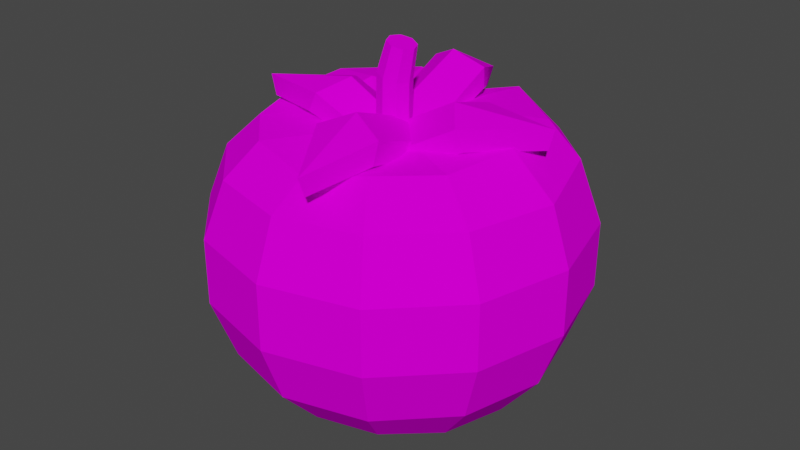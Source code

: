 # Source: tomato.blend  (saved by Blender 2.92.15; exported with 4.5.12 LTS)
import bpy
from mathutils import Matrix  # noqa: F401  (used for matrix-valued properties, if any)

bpy.ops.wm.read_factory_settings(use_empty=True)
scene = bpy.context.scene
scene.name = 'Scene'

# ---- collections
col_collection = bpy.data.collections.new('Collection'); scene.collection.children.link(col_collection)

# ---- images (referenced by path relative to the original .blend; pixels are not part of the script)
import os
ASSET_DIR = os.environ.get("B2B_ASSET_DIR", "")  # directory of the original .blend (textures are referenced by path, not embedded)
HERE = os.path.dirname(os.path.abspath(__file__))  # packed textures are extracted next to this script under _unpacked/

def load_image(name, relpath, width, height, colorspace="sRGB"):
    """Load a texture the original file referenced (path relative to the .blend, or extracted next to this script)."""
    p = next((c for c in (os.path.join(HERE, relpath), os.path.join(ASSET_DIR, relpath)) if relpath and os.path.exists(c)), "")
    if p:
        img = bpy.data.images.load(p, check_existing=True)
        img.name = name
    else:  # same state as the original file: an image datablock whose file is absent (Cycles renders it pink)
        img = bpy.data.images.new(name, width, height)
        img.source = "FILE"
        img.filepath = "//" + (relpath or name)
    img.colorspace_settings.name = colorspace
    return img
img_pixelangelo1_png_015 = load_image('pixelangelo1.png.015', 'pixelangelo1.png', 1024, 1024, 'sRGB')
img_pixelangelo1_png_001 = load_image('pixelangelo1.png.001', 'pixelangelo1.png', 1024, 1024, 'Non-Color')
img_pixelangelo1_png_002 = load_image('pixelangelo1.png.002', 'pixelangelo1.png', 1024, 1024, 'Non-Color')

# ---- materials (node trees are filled in below, after node groups)
mat_1texture_012 = bpy.data.materials.new('1texture.012')
mat_1texture_012.surface_render_method = 'BLENDED'
mat_1texture_012.blend_method = 'BLEND'
mat_1texture_012.use_transparent_shadow = False
mat_1texture_012.roughness = 0.5
mat_1texture_012.specular_intensity = 0.0
mat_1texture_011 = bpy.data.materials.new('1texture.011')
mat_1texture_011.surface_render_method = 'BLENDED'
mat_1texture_011.blend_method = 'BLEND'
mat_1texture_011.use_transparent_shadow = False
mat_1texture_011.roughness = 0.5
mat_1texture_011.specular_intensity = 0.0

# ---- material node trees
mat_1texture_012.use_nodes = True; mat_1texture_012.node_tree.nodes.clear()
_N = mat_1texture_012.node_tree.nodes; _L = mat_1texture_012.node_tree.links
n0 = _N.new('ShaderNodeBsdfPrincipled'); n0.name = 'Principled BSDF'; n0.location = (10, 300)
n0.distribution = 'GGX'
n0.subsurface_method = 'BURLEY'
n0.inputs[3].default_value = 1.45
n0.inputs[13].default_value = 0.0
n0.inputs[27].default_value = (0.0, 0.0, 0.0, 1.0)
n0.inputs[28].default_value = 1.0
n1 = _N.new('ShaderNodeNormalMap'); n1.name = 'Normal Map'; n1.location = (-300, -300)
n1.label = 'Normal/Map'
n1.inputs[0].default_value = 0.0
n2 = _N.new('ShaderNodeTexImage'); n2.name = 'Image Texture'; n2.location = (-300, 600)
n2.image = img_pixelangelo1_png_015
n3 = _N.new('ShaderNodeTexImage'); n3.name = 'Image Texture.001'; n3.location = (-300, 0)
n3.image = img_pixelangelo1_png_001
n4 = _N.new('ShaderNodeOutputMaterial'); n4.name = 'Material Output'; n4.location = (300, 300)
_L.new(n0.outputs[0], n4.inputs[0])
_L.new(n1.outputs[0], n0.inputs[5])
_L.new(n2.outputs[0], n0.inputs[0])
_L.new(n3.outputs[1], n0.inputs[4])
n4.is_active_output = True
mat_1texture_011.use_nodes = True; mat_1texture_011.node_tree.nodes.clear()
_N = mat_1texture_011.node_tree.nodes; _L = mat_1texture_011.node_tree.links
n0 = _N.new('ShaderNodeBsdfPrincipled'); n0.name = 'Principled BSDF'; n0.location = (10, 300)
n0.distribution = 'GGX'
n0.subsurface_method = 'BURLEY'
n0.inputs[3].default_value = 1.45
n0.inputs[13].default_value = 0.0
n0.inputs[27].default_value = (0.0, 0.0, 0.0, 1.0)
n0.inputs[28].default_value = 1.0
n1 = _N.new('ShaderNodeOutputMaterial'); n1.name = 'Material Output'; n1.location = (300, 300)
n2 = _N.new('ShaderNodeNormalMap'); n2.name = 'Normal Map'; n2.location = (-300, -300)
n2.label = 'Normal/Map'
n2.inputs[0].default_value = 0.0
n3 = _N.new('ShaderNodeTexImage'); n3.name = 'Image Texture'; n3.location = (-300, 600)
n3.image = img_pixelangelo1_png_015
n4 = _N.new('ShaderNodeTexImage'); n4.name = 'Image Texture.001'; n4.location = (-300, 0)
n4.image = img_pixelangelo1_png_002
_L.new(n0.outputs[0], n1.inputs[0])
_L.new(n2.outputs[0], n0.inputs[5])
_L.new(n3.outputs[0], n0.inputs[0])
_L.new(n4.outputs[1], n0.inputs[4])
n1.is_active_output = True

# ---- world
world_world = bpy.data.worlds.new('World'); scene.world = world_world
world_world.use_nodes = True; world_world.node_tree.nodes.clear()
_N = world_world.node_tree.nodes; _L = world_world.node_tree.links
n0 = _N.new('ShaderNodeOutputWorld'); n0.name = 'World Output'; n0.location = (300, 300)
n1 = _N.new('ShaderNodeBackground'); n1.name = 'Background'; n1.location = (10, 300)
n1.inputs[0].default_value = (0.05088, 0.05088, 0.05088, 1.0)
_L.new(n1.outputs[0], n0.inputs[0])
n0.is_active_output = True
world_world.color = (0.05088, 0.05088, 0.05088)
world_world.use_sun_shadow = False
world_world.sun_shadow_jitter_overblur = 0.0

# ---- meshes
me_sphere_021 = bpy.data.meshes.new('Sphere.021')
me_sphere_021.from_pydata([(0.006448, 0.866, 0.4607), (0.0, 0.9848, 0.1736), (0.0, 0.866, -0.4946), (0.0, 0.6428, -0.7385), (0.2002, 0.3037, 0.6235), (0.3702, 0.5778, 0.6237), (0.4407, 0.7516, 0.4626), (0.4924, 0.8529, 0.1736), (0.4924, 0.8529, -0.1736), (0.433, 0.75, -0.4946), (0.3214, 0.5567, -0.7385), (0.1695, 0.2987, -0.8479), (0.3323, 0.1558, 0.6524), (0.6128, 0.3364, 0.6256), (0.7575, 0.438, 0.4597), (0.8529, 0.4924, 0.1736), (0.8529, 0.4924, -0.1736), (0.75, 0.433, -0.4946), (0.5601, 0.3276, -0.7457), (0.3128, 0.1955, -0.8344), (0.393, -0.002, 0.6814), (0.712, 0.007142, 0.6404), (0.8971, 0.0045, 0.4697), (0.9848, 1.394e-07, 0.1736), (0.9848, 1.692e-07, -0.1736), (0.866, 1.394e-07, -0.4946), (0.6604, 0.0001989, -0.7449), (0.3952, -0.003407, -0.8576), (0.3447, -0.192, 0.7374), (0.6582, -0.3016, 0.6781), (0.804, -0.4638, 0.4992), (0.855, -0.4937, 0.1752), (0.8529, -0.4924, -0.1736), (0.75, -0.433, -0.4946), (0.5568, -0.3217, -0.7383), (0.3215, -0.1916, -0.8502), (0.2414, -0.3003, 0.6875), (0.3503, -0.5988, 0.6772), (0.4389, -0.7549, 0.473), (0.4938, -0.8563, 0.1769), (0.4961, -0.8593, -0.1721), (0.433, -0.75, -0.4946), (0.3214, -0.5567, -0.7385), (0.1702, -0.3024, -0.8446), (0.06786, -0.3516, 0.6265), (0.0389, -0.654, 0.6062), (0.006556, -0.8671, 0.4616), (-4.57e-08, -0.9848, 0.1736), (-1.589e-08, -0.9848, -0.1736), (-4.57e-08, -0.866, -0.4946), (-4.57e-08, -0.6428, -0.7385), (0.002984, -0.342, -0.8411), (-0.0004974, -0.000522, -0.9289), (-0.08361, -0.3076, 0.6551), (-0.2757, -0.5969, 0.7126), (-0.4259, -0.7585, 0.4808), (-0.4939, -0.8568, 0.1772), (-0.4961, -0.8593, -0.1721), (-0.433, -0.75, -0.4946), (-0.3214, -0.5567, -0.7385), (-0.1732, -0.3024, -0.8461), (-0.1769, -0.1714, 0.7044), (-0.6143, -0.352, 0.6972), (-0.7479, -0.4405, 0.5037), (-0.855, -0.4937, 0.1752), (-0.8529, -0.4924, -0.1736), (-0.75, -0.433, -0.4946), (-0.5568, -0.3217, -0.7383), (-0.3245, -0.1916, -0.8547), (-0.207, 0.01132, 0.6927), (-0.6602, 0.006665, 0.6787), (-0.8877, 0.005486, 0.4719), (-0.9848, 2.288e-07, 0.1736), (-0.9848, 1.692e-07, -0.1736), (-0.866, 1.99e-07, -0.4946), (-0.6604, 0.0001989, -0.7449), (-0.3952, -0.003407, -0.8576), (-0.1718, 0.1653, 0.647), (-0.5461, 0.3357, 0.6309), (-0.7444, 0.4382, 0.4599), (-0.8529, 0.4924, 0.1736), (-0.8529, 0.4924, -0.1736), (-0.75, 0.433, -0.4946), (-0.5601, 0.3276, -0.7457), (-0.3157, 0.1955, -0.8389), (-0.08627, 0.2652, 0.6057), (-0.2955, 0.5763, 0.6371), (-0.4279, 0.752, 0.4631), (-0.4924, 0.8529, 0.1736), (-0.4924, 0.8529, -0.1736), (-0.433, 0.75, -0.4946), (-0.3214, 0.5567, -0.7385), (-0.1725, 0.2987, -0.8494), (0.07194, 0.0009373, 0.5117), (0.06737, 0.328, 0.597), (0.0316, 0.6459, 0.5668), (-1.589e-08, 0.9848, -0.1736), (0.002984, 0.342, -0.8411), (0.03365, -0.8147, 0.6919), (0.1348, -0.4473, 0.8321), (-0.1597, -0.4566, 0.8236), (0.09621, 0.0934, 0.6222), (-0.1983, 0.08213, 0.6184), (-0.02675, 0.1113, 0.7056), (-0.02359, -0.3815, 0.9081), (0.03481, -0.7652, 0.5974), (0.1314, -0.4707, 0.7162), (-0.1498, -0.4753, 0.7076), (0.0801, 0.08995, 0.5531), (-0.1938, 0.0809, 0.5495), (-0.03351, 0.108, 0.6359), (-0.01927, -0.3997, 0.727), (-0.146, 0.8464, 0.6781), (-0.2697, 0.4665, 0.7574), (0.09035, 0.4766, 0.7505), (-0.2328, 0.09014, 0.6249), (0.1272, 0.1017, 0.623), (-0.08253, 0.06288, 0.7046), (-0.07603, 0.3927, 0.822), (-0.1474, 0.8081, 0.5765), (-0.2655, 0.5028, 0.6464), (0.0782, 0.5084, 0.6386), (-0.2259, 0.1783, 0.5696), (0.1089, 0.1876, 0.5675), (-0.08704, 0.1509, 0.6487), (-0.08131, 0.4313, 0.6456), (0.7062, 0.1563, 0.7621), (0.316, 0.2467, 0.7775), (0.3426, -0.07141, 0.7723), (-0.03907, 0.1965, 0.5838), (-0.01165, -0.1216, 0.5838), (-0.0687, 0.0617, 0.6582), (0.244, 0.07136, 0.8292), (0.6801, 0.1562, 0.6551), (0.365, 0.2455, 0.6736), (0.3864, -0.05847, 0.6668), (0.05478, 0.195, 0.5437), (0.07892, -0.1009, 0.5432), (0.02464, 0.0703, 0.6174), (0.3024, 0.07893, 0.6609), (-0.7899, -0.1216, 0.7621), (-0.3897, -0.1788, 0.7775), (-0.464, 0.18, 0.7723), (-0.04556, -0.0801, 0.5838), (-0.1207, 0.2786, 0.5838), (-0.03652, 0.07678, 0.6582), (-0.3448, 0.02914, 0.8292), (-0.764, -0.1185, 0.6551), (-0.4384, -0.1832, 0.6736), (-0.5055, 0.1602, 0.6668), (-0.1388, -0.08937, 0.5437), (-0.2073, 0.2445, 0.5432), (-0.1277, 0.05606, 0.6174), (-0.4016, 0.01369, 0.6609), (-0.03296, 0.1704, 0.6149), (-0.0391, 0.1704, 0.9053), (0.02899, 0.1448, 0.6149), (0.02093, 0.1448, 0.9206), (0.05465, 0.08283, 0.6149), (0.04579, 0.08283, 0.927), (0.02899, 0.02088, 0.6149), (0.02093, 0.02088, 0.9206), (-0.03296, -0.004779, 0.6149), (-0.0391, -0.004779, 0.9053), (-0.09491, 0.02088, 0.6149), (-0.09912, 0.02088, 0.89), (-0.1206, 0.08283, 0.6149), (-0.124, 0.08283, 0.8836), (-0.09491, 0.1448, 0.6149), (-0.09912, 0.1448, 0.89), (-0.02987, 0.1353, 1.081), (-0.08067, 0.157, 1.068), (-0.008835, 0.08283, 1.086), (-0.02987, 0.03041, 1.081), (-0.08067, 0.008694, 1.068), (-0.1315, 0.03041, 1.055), (-0.1525, 0.08283, 1.05), (-0.1315, 0.1353, 1.055)], [], [(1, 0, 6, 7), (94, 93, 4), (97, 3, 10, 11), (96, 1, 7, 8), (95, 94, 4, 5), (2, 96, 8, 9), (0, 95, 5, 6), (3, 2, 9, 10), (8, 7, 15, 16), (5, 4, 12, 13), (92, 97, 52), (9, 8, 16, 17), (6, 5, 13, 14), (10, 9, 17, 18), (7, 6, 14, 15), (4, 93, 12), (11, 10, 18, 19), (14, 13, 21, 22), (18, 17, 25, 26), (15, 14, 22, 23), (12, 93, 20), (19, 18, 26, 27), (16, 15, 23, 24), (13, 12, 20, 21), (84, 92, 52), (17, 16, 24, 25), (20, 93, 28), (27, 26, 34, 35), (24, 23, 31, 32), (21, 20, 28, 29), (51, 60, 52), (25, 24, 32, 33), (22, 21, 29, 30), (26, 25, 33, 34), (23, 22, 30, 31), (33, 32, 40, 41), (30, 29, 37, 38), (34, 33, 41, 42), (31, 30, 38, 39), (28, 93, 36), (35, 34, 42, 43), (32, 31, 39, 40), (29, 28, 36, 37), (19, 27, 52), (39, 38, 46, 47), (36, 93, 44), (43, 42, 50, 51), (40, 39, 47, 48), (37, 36, 44, 45), (68, 76, 52), (41, 40, 48, 49), (38, 37, 45, 46), (42, 41, 49, 50), (45, 44, 53, 54), (97, 11, 52), (49, 48, 57, 58), (46, 45, 54, 55), (50, 49, 58, 59), (47, 46, 55, 56), (44, 93, 53), (51, 50, 59, 60), (48, 47, 56, 57), (59, 58, 66, 67), (56, 55, 63, 64), (53, 93, 61), (60, 59, 67, 68), (57, 56, 64, 65), (54, 53, 61, 62), (11, 19, 52), (58, 57, 65, 66), (55, 54, 62, 63), (68, 67, 75, 76), (65, 64, 72, 73), (62, 61, 69, 70), (66, 65, 73, 74), (63, 62, 70, 71), (67, 66, 74, 75), (64, 63, 71, 72), (61, 93, 69), (74, 73, 81, 82), (71, 70, 78, 79), (75, 74, 82, 83), (72, 71, 79, 80), (69, 93, 77), (76, 75, 83, 84), (73, 72, 80, 81), (70, 69, 77, 78), (80, 79, 87, 88), (77, 93, 85), (84, 83, 91, 92), (81, 80, 88, 89), (78, 77, 85, 86), (35, 43, 52), (82, 81, 89, 90), (79, 78, 86, 87), (83, 82, 90, 91), (86, 85, 94, 95), (90, 89, 96, 2), (87, 86, 95, 0), (91, 90, 2, 3), (88, 87, 0, 1), (85, 93, 94), (92, 91, 3, 97), (89, 88, 1, 96), (60, 68, 52), (76, 84, 52), (43, 51, 52), (27, 35, 52), (98, 104, 100), (100, 104, 103, 102), (104, 98, 99), (103, 104, 99, 101), (105, 107, 111), (107, 109, 110, 111), (111, 106, 105), (110, 108, 106, 111), (99, 98, 105, 106), (98, 100, 107, 105), (102, 103, 110, 109), (101, 99, 106, 108), (100, 102, 109, 107), (103, 101, 108, 110), (112, 118, 114), (114, 118, 117, 116), (118, 112, 113), (117, 118, 113, 115), (119, 121, 125), (121, 123, 124, 125), (125, 120, 119), (124, 122, 120, 125), (113, 112, 119, 120), (112, 114, 121, 119), (116, 117, 124, 123), (115, 113, 120, 122), (114, 116, 123, 121), (117, 115, 122, 124), (126, 132, 128), (128, 132, 131, 130), (132, 126, 127), (131, 132, 127, 129), (133, 135, 139), (135, 137, 138, 139), (139, 134, 133), (138, 136, 134, 139), (127, 126, 133, 134), (126, 128, 135, 133), (130, 131, 138, 137), (129, 127, 134, 136), (128, 130, 137, 135), (131, 129, 136, 138), (140, 146, 142), (142, 146, 145, 144), (146, 140, 141), (145, 146, 141, 143), (147, 149, 153), (149, 151, 152, 153), (153, 148, 147), (152, 150, 148, 153), (141, 140, 147, 148), (140, 142, 149, 147), (144, 145, 152, 151), (143, 141, 148, 150), (142, 144, 151, 149), (145, 143, 150, 152), (154, 155, 157, 156), (156, 157, 159, 158), (158, 159, 161, 160), (160, 161, 163, 162), (162, 163, 165, 164), (164, 165, 167, 166), (169, 167, 176, 177), (166, 167, 169, 168), (168, 169, 155, 154), (154, 156, 158, 160, 162, 164, 166, 168), (170, 171, 177, 176, 175, 174, 173, 172), (159, 157, 170, 172), (165, 163, 174, 175), (155, 169, 177, 171), (157, 155, 171, 170), (161, 159, 172, 173), (167, 165, 175, 176), (163, 161, 173, 174)])
me_sphere_021.polygons.foreach_set('use_smooth', [True] * 182)
me_sphere_021.polygons.foreach_set('material_index', [0, 0, 0, 0, 0, 0, 0, 0, 0, 0, 0, 0, 0, 0, 0, 0, 0, 0, 0, 0, 0, 0, 0, 0, 0, 0, 0, 0, 0, 0, 0, 0, 0, 0, 0, 0, 0, 0, 0, 0, 0, 0, 0, 0, 0, 0, 0, 0, 0, 0, 0, 0, 0, 0, 0, 0, 0, 0, 0, 0, 0, 0, 0, 0, 0, 0, 0, 0, 0, 0, 0, 0, 0, 0, 0, 0, 0, 0, 0, 0, 0, 0, 0, 0, 0, 0, 0, 0, 0, 0, 0, 0, 0, 0, 0, 0, 0, 0, 0, 0, 0, 0, 0, 0, 0, 0, 0, 0, 0, 0, 0, 0, 0, 0, 0, 0, 0, 0, 0, 0, 0, 0, 0, 0, 0, 0, 0, 0, 0, 0, 0, 0, 0, 0, 0, 0, 0, 0, 0, 0, 0, 0, 0, 0, 0, 0, 0, 0, 0, 0, 0, 0, 0, 0, 0, 0, 0, 0, 0, 0, 0, 0, 0, 0, 1, 1, 1, 1, 1, 1, 1, 1, 1, 1, 1, 1, 1, 1, 1, 1, 1, 1])
_k = set([(0, 1), (0, 6), (0, 87), (0, 95), (1, 7), (1, 88), (1, 96), (2, 3), (2, 9), (2, 90), (2, 96), (3, 10), (3, 91), (3, 97), (4, 5), (4, 12), (4, 93), (4, 94), (5, 6), (5, 13), (5, 95), (6, 7), (6, 14), (7, 8), (7, 15), (8, 9), (8, 16), (8, 96), (9, 10), (9, 17), (10, 11), (10, 18), (11, 19), (11, 52), (11, 97), (12, 13), (12, 20), (12, 93), (13, 14), (13, 21), (14, 15), (14, 22), (15, 16), (15, 23), (16, 17), (16, 24), (17, 18), (17, 25), (18, 19), (18, 26), (19, 27), (19, 52), (20, 21), (20, 28), (20, 93), (21, 22), (21, 29), (22, 23), (22, 30), (23, 24), (23, 31), (24, 25), (24, 32), (25, 26), (25, 33), (26, 27), (26, 34), (27, 35), (27, 52), (28, 29), (28, 36), (28, 93), (29, 30), (29, 37), (30, 31), (30, 38), (31, 32), (31, 39), (32, 33), (32, 40), (33, 34), (33, 41), (34, 35), (34, 42), (35, 43), (35, 52), (36, 37), (36, 44), (36, 93), (37, 38), (37, 45), (38, 39), (38, 46), (39, 40), (39, 47), (40, 41), (40, 48), (41, 42), (41, 49), (42, 43), (42, 50), (43, 51), (43, 52), (44, 45), (44, 53), (44, 93), (45, 46), (45, 54), (46, 47), (46, 55), (47, 48), (47, 56), (48, 49), (48, 57), (49, 50), (49, 58), (50, 51), (50, 59), (51, 52), (51, 60), (52, 60), (52, 68), (52, 76), (52, 92), (52, 97), (53, 54), (53, 61), (53, 93), (54, 55), (54, 62), (55, 56), (55, 63), (56, 57), (56, 64), (57, 58), (57, 65), (58, 59), (58, 66), (59, 60), (59, 67), (60, 68), (61, 62), (61, 69), (61, 93), (62, 63), (62, 70), (63, 64), (63, 71), (64, 65), (64, 72), (65, 66), (65, 73), (66, 67), (66, 74), (67, 68), (67, 75), (68, 76), (69, 70), (69, 77), (69, 93), (70, 71), (70, 78), (71, 72), (71, 79), (72, 73), (72, 80), (73, 74), (73, 81), (74, 75), (74, 82), (75, 76), (75, 83), (76, 84), (77, 78), (77, 85), (77, 93), (78, 79), (78, 86), (79, 80), (79, 87), (80, 81), (80, 88), (81, 82), (81, 89), (82, 83), (82, 90), (83, 84), (83, 91), (84, 92), (85, 86), (85, 93), (85, 94), (86, 87), (86, 95), (87, 88), (88, 89), (89, 90), (89, 96), (90, 91), (91, 92), (92, 97), (93, 94), (94, 95), (98, 99), (98, 100), (98, 104), (98, 105), (99, 101), (99, 104), (99, 106), (100, 102), (100, 104), (100, 107), (101, 103), (101, 108), (102, 103), (102, 109), (103, 104), (103, 110), (105, 106), (105, 107), (105, 111), (106, 108), (106, 111), (107, 109), (107, 111), (108, 110), (109, 110), (110, 111), (112, 113), (112, 114), (112, 118), (112, 119), (113, 115), (113, 118), (113, 120), (114, 116), (114, 118), (114, 121), (115, 117), (115, 122), (116, 117), (116, 123), (117, 118), (117, 124), (119, 120), (119, 121), (119, 125), (120, 122), (120, 125), (121, 123), (121, 125), (122, 124), (123, 124), (124, 125), (126, 127), (126, 128), (126, 132), (126, 133), (127, 129), (127, 132), (127, 134), (128, 130), (128, 132), (128, 135), (129, 131), (129, 136), (130, 131), (130, 137), (131, 132), (131, 138), (133, 134), (133, 135), (133, 139), (134, 136), (134, 139), (135, 137), (135, 139), (136, 138), (137, 138), (138, 139), (140, 141), (140, 142), (140, 146), (140, 147), (141, 143), (141, 146), (141, 148), (142, 144), (142, 146), (142, 149), (143, 145), (143, 150), (144, 145), (144, 151), (145, 146), (145, 152), (147, 148), (147, 149), (147, 153), (148, 150), (148, 153), (149, 151), (149, 153), (150, 152), (151, 152), (152, 153), (154, 155), (154, 156), (154, 168), (155, 157), (155, 169), (155, 171), (156, 157), (156, 158), (157, 159), (157, 170), (158, 159), (158, 160), (159, 161), (159, 172), (160, 161), (160, 162), (161, 163), (161, 173), (162, 163), (162, 164), (163, 165), (163, 174), (164, 165), (164, 166), (165, 167), (165, 175), (166, 167), (166, 168), (167, 169), (167, 176), (168, 169), (169, 177), (170, 171), (170, 172), (171, 177), (172, 173), (173, 174), (174, 175), (175, 176), (176, 177)])
me_sphere_021.attributes.new('sharp_edge', 'BOOLEAN', 'EDGE').data.foreach_set('value', [ (min(e.vertices), max(e.vertices)) in _k for e in me_sphere_021.edges])
_uv = me_sphere_021.uv_layers.new(name='UVMap')
_uv.uv.foreach_set('vector', [0.8776, 0.8654, 0.8776, 0.8654, 0.8776, 0.8654, 0.8776, 0.8654, 0.8776, 0.8654, 0.8776, 0.8654, 0.8776, 0.8654, 0.8776, 0.8654, 0.8776, 0.8654, 0.8776, 0.8654, 0.8776, 0.8654, 0.8776, 0.8654, 0.8776, 0.8654, 0.8776, 0.8654, 0.8776, 0.8654, 0.8776, 0.8654, 0.8776, 0.8654, 0.8776, 0.8654, 0.8776, 0.8654, 0.8776, 0.8654, 0.8776, 0.8654, 0.8776, 0.8654, 0.8776, 0.8654, 0.8776, 0.8654, 0.8776, 0.8654, 0.8776, 0.8654, 0.8776, 0.8654, 0.8776, 0.8654, 0.8776, 0.8654, 0.8776, 0.8654, 0.8776, 0.8654, 0.8776, 0.8654, 0.8776, 0.8654, 0.8776, 0.8654, 0.8776, 0.8654, 0.8776, 0.8654, 0.8776, 0.8654, 0.8776, 0.8654, 0.8776, 0.8654, 0.8776, 0.8654, 0.8776, 0.8654, 0.8776, 0.8654, 0.8776, 0.8654, 0.8776, 0.8654, 0.8776, 0.8654, 0.8776, 0.8654, 0.8776, 0.8654, 0.8776, 0.8654, 0.8776, 0.8654, 0.8776, 0.8654, 0.8776, 0.8654, 0.8776, 0.8654, 0.8776, 0.8654, 0.8776, 0.8654, 0.8776, 0.8654, 0.8776, 0.8654, 0.8776, 0.8654, 0.8776, 0.8654, 0.8776, 0.8654, 0.8776, 0.8654, 0.8776, 0.8654, 0.8776, 0.8654, 0.8776, 0.8654, 0.8776, 0.8654, 0.8776, 0.8654, 0.8776, 0.8654, 0.8776, 0.8654, 0.8776, 0.8654, 0.8776, 0.8654, 0.8776, 0.8654, 0.8776, 0.8654, 0.8776, 0.8654, 0.8776, 0.8654, 0.8776, 0.8654, 0.8776, 0.8654, 0.8776, 0.8654, 0.8776, 0.8654, 0.8776, 0.8654, 0.8776, 0.8654, 0.8776, 0.8654, 0.8776, 0.8654, 0.8776, 0.8654, 0.8776, 0.8654, 0.8776, 0.8654, 0.8776, 0.8654, 0.8776, 0.8654, 0.8776, 0.8654, 0.8776, 0.8654, 0.8776, 0.8654, 0.8776, 0.8654, 0.8776, 0.8654, 0.8776, 0.8654, 0.8776, 0.8654, 0.8776, 0.8654, 0.8776, 0.8654, 0.8776, 0.8654, 0.8776, 0.8654, 0.8776, 0.8654, 0.8776, 0.8654, 0.8776, 0.8654, 0.8776, 0.8654, 0.8776, 0.8654, 0.8776, 0.8654, 0.8776, 0.8654, 0.8776, 0.8654, 0.8776, 0.8654, 0.8776, 0.8654, 0.8776, 0.8654, 0.8776, 0.8654, 0.8776, 0.8654, 0.8776, 0.8654, 0.8776, 0.8654, 0.8776, 0.8654, 0.8776, 0.8654, 0.8776, 0.8654, 0.8776, 0.8654, 0.8776, 0.8654, 0.8776, 0.8654, 0.8776, 0.8654, 0.8776, 0.8654, 0.8776, 0.8654, 0.8776, 0.8654, 0.8776, 0.8654, 0.8776, 0.8654, 0.8776, 0.8654, 0.8776, 0.8654, 0.8776, 0.8654, 0.8776, 0.8654, 0.8776, 0.8654, 0.8776, 0.8654, 0.8776, 0.8654, 0.8776, 0.8654, 0.8776, 0.8654, 0.8776, 0.8654, 0.8776, 0.8654, 0.8776, 0.8654, 0.8776, 0.8654, 0.8776, 0.8654, 0.8776, 0.8654, 0.8776, 0.8654, 0.8776, 0.8654, 0.8776, 0.8654, 0.8776, 0.8654, 0.8776, 0.8654, 0.8776, 0.8654, 0.8776, 0.8654, 0.8776, 0.8654, 0.8776, 0.8654, 0.8776, 0.8654, 0.8776, 0.8654, 0.8776, 0.8654, 0.8776, 0.8654, 0.8776, 0.8654, 0.8776, 0.8654, 0.8776, 0.8654, 0.8776, 0.8654, 0.8776, 0.8654, 0.8776, 0.8654, 0.8776, 0.8654, 0.8776, 0.8654, 0.8776, 0.8654, 0.8776, 0.8654, 0.8776, 0.8654, 0.8776, 0.8654, 0.8776, 0.8654, 0.8776, 0.8654, 0.8776, 0.8654, 0.8776, 0.8654, 0.8776, 0.8654, 0.8776, 0.8654, 0.8776, 0.8654, 0.8776, 0.8654, 0.8776, 0.8654, 0.8776, 0.8654, 0.8776, 0.8654, 0.8776, 0.8654, 0.8776, 0.8654, 0.8776, 0.8654, 0.8776, 0.8654, 0.8776, 0.8654, 0.8776, 0.8654, 0.8776, 0.8654, 0.8776, 0.8654, 0.8776, 0.8654, 0.8776, 0.8654, 0.8776, 0.8654, 0.8776, 0.8654, 0.8776, 0.8654, 0.8776, 0.8654, 0.8776, 0.8654, 0.8776, 0.8654, 0.8776, 0.8654, 0.8776, 0.8654, 0.8776, 0.8654, 0.8776, 0.8654, 0.8776, 0.8654, 0.8776, 0.8654, 0.8776, 0.8654, 0.8776, 0.8654, 0.8776, 0.8654, 0.8776, 0.8654, 0.8776, 0.8654, 0.8776, 0.8654, 0.8776, 0.8654, 0.8776, 0.8654, 0.8776, 0.8654, 0.8776, 0.8654, 0.8776, 0.8654, 0.8776, 0.8654, 0.8776, 0.8654, 0.8776, 0.8654, 0.8776, 0.8654, 0.8776, 0.8654, 0.8776, 0.8654, 0.8776, 0.8654, 0.8776, 0.8654, 0.8776, 0.8654, 0.8776, 0.8654, 0.8776, 0.8654, 0.8776, 0.8654, 0.8776, 0.8654, 0.8776, 0.8654, 0.8776, 0.8654, 0.8776, 0.8654, 0.8776, 0.8654, 0.8776, 0.8654, 0.8776, 0.8654, 0.8776, 0.8654, 0.8776, 0.8654, 0.8776, 0.8654, 0.8776, 0.8654, 0.8776, 0.8654, 0.8776, 0.8654, 0.8776, 0.8654, 0.8776, 0.8654, 0.8776, 0.8654, 0.8776, 0.8654, 0.8776, 0.8654, 0.8776, 0.8654, 0.8776, 0.8654, 0.8776, 0.8654, 0.8776, 0.8654, 0.8776, 0.8654, 0.8776, 0.8654, 0.8776, 0.8654, 0.8776, 0.8654, 0.8776, 0.8654, 0.8776, 0.8654, 0.8776, 0.8654, 0.8776, 0.8654, 0.8776, 0.8654, 0.8776, 0.8654, 0.8776, 0.8654, 0.8776, 0.8654, 0.8776, 0.8654, 0.8776, 0.8654, 0.8776, 0.8654, 0.8776, 0.8654, 0.8776, 0.8654, 0.8776, 0.8654, 0.8776, 0.8654, 0.8776, 0.8654, 0.8776, 0.8654, 0.8776, 0.8654, 0.8776, 0.8654, 0.8776, 0.8654, 0.8776, 0.8654, 0.8776, 0.8654, 0.8776, 0.8654, 0.8776, 0.8654, 0.8776, 0.8654, 0.8776, 0.8654, 0.8776, 0.8654, 0.8776, 0.8654, 0.8776, 0.8654, 0.8776, 0.8654, 0.8776, 0.8654, 0.8776, 0.8654, 0.8776, 0.8654, 0.8776, 0.8654, 0.8776, 0.8654, 0.8776, 0.8654, 0.8776, 0.8654, 0.8776, 0.8654, 0.8776, 0.8654, 0.8776, 0.8654, 0.8776, 0.8654, 0.8776, 0.8654, 0.8776, 0.8654, 0.8776, 0.8654, 0.8776, 0.8654, 0.8776, 0.8654, 0.8776, 0.8654, 0.8776, 0.8654, 0.8776, 0.8654, 0.8776, 0.8654, 0.8776, 0.8654, 0.8776, 0.8654, 0.8776, 0.8654, 0.8776, 0.8654, 0.8776, 0.8654, 0.8776, 0.8654, 0.8776, 0.8654, 0.8776, 0.8654, 0.8776, 0.8654, 0.8776, 0.8654, 0.8776, 0.8654, 0.8776, 0.8654, 0.8776, 0.8654, 0.8776, 0.8654, 0.8776, 0.8654, 0.8776, 0.8654, 0.8776, 0.8654, 0.8776, 0.8654, 0.8776, 0.8654, 0.8776, 0.8654, 0.8776, 0.8654, 0.8776, 0.8654, 0.8776, 0.8654, 0.8776, 0.8654, 0.8776, 0.8654, 0.8776, 0.8654, 0.8776, 0.8654, 0.8776, 0.8654, 0.8776, 0.8654, 0.8776, 0.8654, 0.8776, 0.8654, 0.8776, 0.8654, 0.8776, 0.8654, 0.8776, 0.8654, 0.8776, 0.8654, 0.8776, 0.8654, 0.8776, 0.8654, 0.8776, 0.8654, 0.8776, 0.8654, 0.8776, 0.8654, 0.8776, 0.8654, 0.8776, 0.8654, 0.8776, 0.8654, 0.8776, 0.8654, 0.8776, 0.8654, 0.8776, 0.8654, 0.8776, 0.8654, 0.8776, 0.8654, 0.8776, 0.8654, 0.8776, 0.8654, 0.8776, 0.8654, 0.8776, 0.8654, 0.8776, 0.8654, 0.8776, 0.8654, 0.8776, 0.8654, 0.8776, 0.8654, 0.8776, 0.8654, 0.8776, 0.8654, 0.8776, 0.8654, 0.8776, 0.8654, 0.8776, 0.8654, 0.8776, 0.8654, 0.8776, 0.8654, 0.8776, 0.8654, 0.8776, 0.8654, 0.8776, 0.8654, 0.8776, 0.8654, 0.8776, 0.8654, 0.8776, 0.8654, 0.8776, 0.8654, 0.8776, 0.8654, 0.8776, 0.8654, 0.8776, 0.8654, 0.8776, 0.8654, 0.8776, 0.8654, 0.8776, 0.8654, 0.8776, 0.8654, 0.8776, 0.8654, 0.8776, 0.8654, 0.8776, 0.8654, 0.8776, 0.8654, 0.8776, 0.8654, 0.8776, 0.8654, 0.8776, 0.8654, 0.8776, 0.8654, 0.8776, 0.8654, 0.8776, 0.8654, 0.8776, 0.8654, 0.8776, 0.8654, 0.8776, 0.8654, 0.8776, 0.8654, 0.8776, 0.8654, 0.8776, 0.8654, 0.8776, 0.8654, 0.8776, 0.8654, 0.8776, 0.8654, 0.8776, 0.8654, 0.8776, 0.8654, 0.8776, 0.8654, 0.8776, 0.8654, 0.8776, 0.8654, 0.8776, 0.8654, 0.8776, 0.8654, 0.8776, 0.8654, 0.8776, 0.8654, 0.8776, 0.8654, 0.8776, 0.8654, 0.8776, 0.8654, 0.8776, 0.8654, 0.8776, 0.8654, 0.8776, 0.8654, 0.8776, 0.8654, 0.5, 0.5, 0.5, 0.5, 0.5, 0.5, 0.5, 0.5, 0.5, 0.5, 0.5, 0.5, 0.5, 0.5, 0.5, 0.5, 0.5, 0.5, 0.5, 0.5, 0.5, 0.5, 0.5, 0.5, 0.5, 0.5, 0.5, 0.5, 0.5, 0.5, 0.5, 0.5, 0.5, 0.5, 0.5, 0.5, 0.5, 0.5, 0.5, 0.5, 0.5, 0.5, 0.5, 0.5, 0.5, 0.5, 0.5, 0.5, 0.5, 0.5, 0.5, 0.5, 0.5, 0.5, 0.5, 0.5, 0.5, 0.5, 0.5, 0.5, 0.5, 0.5, 0.5, 0.5, 0.5, 0.5, 0.5, 0.5, 0.5, 0.5, 0.5, 0.5, 0.5, 0.5, 0.5, 0.5, 0.5, 0.5, 0.5, 0.5, 0.5, 0.5, 0.5, 0.5, 0.5, 0.5, 0.5, 0.5, 0.5, 0.5, 0.5, 0.5, 0.5, 0.5, 0.5, 0.5, 0.5, 0.5, 0.5, 0.5, 0.5, 0.5, 0.5, 0.5, 0.5, 0.5, 0.5, 0.5, 0.5, 0.5, 0.5, 0.5, 0.5, 0.5, 0.5, 0.5, 0.5, 0.5, 0.5, 0.5, 0.5, 0.5, 0.5, 0.5, 0.5, 0.5, 0.5, 0.5, 0.5, 0.5, 0.5, 0.5, 0.5, 0.5, 0.5, 0.5, 0.5, 0.5, 0.5, 0.5, 0.5, 0.5, 0.5, 0.5, 0.5, 0.5, 0.5, 0.5, 0.5, 0.5, 0.5, 0.5, 0.5, 0.5, 0.5, 0.5, 0.5, 0.5, 0.5, 0.5, 0.5, 0.5, 0.5, 0.5, 0.5, 0.5, 0.5, 0.5, 0.5, 0.5, 0.5, 0.5, 0.5, 0.5, 0.5, 0.5, 0.5, 0.5, 0.5, 0.5, 0.5, 0.5, 0.5, 0.5, 0.5, 0.5, 0.5, 0.5, 0.5, 0.5, 0.5, 0.5, 0.5, 0.5, 0.5, 0.5, 0.5, 0.5, 0.5, 0.5, 0.5, 0.5, 0.5, 0.5, 0.5, 0.5, 0.5, 0.5, 0.5, 0.5, 0.5, 0.5, 0.5, 0.5, 0.5, 0.5, 0.5, 0.5, 0.5, 0.5, 0.5, 0.5, 0.5, 0.5, 0.5, 0.5, 0.5, 0.5, 0.5, 0.5, 0.5, 0.5, 0.5, 0.5, 0.5, 0.5, 0.5, 0.5, 0.5, 0.5, 0.5, 0.5, 0.5, 0.5, 0.5, 0.5, 0.5, 0.5, 0.5, 0.5, 0.5, 0.5, 0.5, 0.5, 0.5, 0.5, 0.5, 0.5, 0.5, 0.5, 0.5, 0.5, 0.5, 0.5, 0.5, 0.5, 0.5, 0.5, 0.5, 0.5, 0.5, 0.5, 0.5, 0.5, 0.5, 0.5, 0.5, 0.5, 0.5, 0.5, 0.5, 0.5, 0.5, 0.5, 0.5, 0.5, 0.5, 0.5, 0.5, 0.5, 0.5, 0.5, 0.5, 0.5, 0.5, 0.5, 0.5, 0.5, 0.5, 0.5, 0.5, 0.5, 0.5, 0.5, 0.5, 0.5, 0.5, 0.5, 0.5, 0.5, 0.5, 0.5, 0.5, 0.5, 0.5, 0.5, 0.5, 0.5, 0.5, 0.5, 0.5, 0.5, 0.5, 0.5, 0.5, 0.5, 0.5, 0.5, 0.5, 0.5, 0.5, 0.5, 0.5, 0.5, 0.5, 0.5, 0.5, 0.5, 0.5, 0.5, 0.5, 0.5, 0.5, 0.5, 0.5, 0.5, 0.5, 0.5, 0.5, 0.5, 0.5, 0.5, 0.5, 0.5, 0.5, 0.5, 0.5, 0.5, 0.5, 0.5, 0.5, 0.5, 0.5, 0.5, 0.5, 0.5, 0.5, 0.5, 0.5, 0.5, 0.5, 0.5, 0.5, 0.5, 0.5, 0.5, 0.5, 0.5, 0.5, 0.5, 0.5, 0.5, 0.5, 0.5, 0.5, 0.5, 0.5, 0.5, 0.5, 0.5, 0.5, 0.5, 0.5, 0.5, 0.5, 0.5, 0.5, 0.5, 0.5, 0.5, 0.5, 0.5, 0.5, 0.5, 0.5, 0.5, 0.5, 0.5, 0.5, 0.5, 0.5, 0.5, 0.5, 0.5, 0.5, 0.5, 0.5, 0.505, 0.5, 0.505, 0.5, 0.505, 0.5, 0.505, 0.5, 0.505, 0.5, 0.505, 0.5, 0.505, 0.5, 0.505, 0.5, 0.505, 0.5, 0.505, 0.5, 0.505, 0.5, 0.505, 0.5, 0.505, 0.5, 0.505, 0.5, 0.505, 0.5, 0.505, 0.5, 0.505, 0.5, 0.505, 0.5, 0.505, 0.5, 0.505, 0.5, 0.505, 0.5, 0.505, 0.5, 0.505, 0.5, 0.505, 0.5, 0.505, 0.5, 0.505, 0.5, 0.505, 0.5, 0.505, 0.5, 0.505, 0.5, 0.505, 0.5, 0.505, 0.5, 0.505, 0.5, 0.505, 0.5, 0.505, 0.5, 0.505, 0.5, 0.505, 0.5, 0.505, 0.5, 0.505, 0.5, 0.505, 0.5, 0.505, 0.5, 0.505, 0.5, 0.505, 0.5, 0.505, 0.5, 0.505, 0.5, 0.505, 0.5, 0.505, 0.5, 0.505, 0.5, 0.505, 0.5, 0.505, 0.5, 0.505, 0.5, 0.505, 0.5, 0.505, 0.5, 0.505, 0.5, 0.505, 0.5, 0.505, 0.5, 0.505, 0.5, 0.505, 0.5, 0.505, 0.5, 0.505, 0.5, 0.505, 0.5, 0.505, 0.5, 0.505, 0.5, 0.505, 0.5, 0.505, 0.5, 0.505, 0.5, 0.505, 0.5, 0.505, 0.5, 0.505, 0.5, 0.505, 0.5, 0.505, 0.5, 0.505, 0.5, 0.505, 0.5, 0.505, 0.5, 0.505, 0.5, 0.505, 0.5, 0.505, 0.5, 0.505, 0.5, 0.505, 0.5, 0.505, 0.5, 0.505])
me_sphere_021.materials.append(mat_1texture_012)
me_sphere_021.materials.append(mat_1texture_011)
me_sphere_021.use_remesh_fix_poles = True
me_sphere_021.use_remesh_preserve_attributes = False
me_sphere_021.use_mirror_vertex_groups = False
me_sphere_021.update()
me_sphere_021.normals_split_custom_set([tuple(v) for v in zip(*[iter([0.2387, 0.9008, 0.3628, 0.2387, 0.9008, 0.3628, 0.2387, 0.9008, 0.3628, 0.2387, 0.9008, 0.3628, -0.2328, -0.2485, 0.9403, -0.2328, -0.2485, 0.9403, -0.2328, -0.2485, 0.9403, 0.0761, 0.336, -0.9388, 0.0761, 0.336, -0.9388, 0.0761, 0.336, -0.9388, 0.0761, 0.336, -0.9388, 0.2588, 0.9659, -3.614e-07, 0.2588, 0.9659, -3.614e-07, 0.2588, 0.9659, -3.614e-07, 0.2588, 0.9659, -3.614e-07, -0.1572, 0.08533, 0.9839, -0.1572, 0.08533, 0.9839, -0.1572, 0.08533, 0.9839, -0.1572, 0.08533, 0.9839, 0.2437, 0.9095, -0.3366, 0.2437, 0.9095, -0.3366, 0.2437, 0.9095, -0.3366, 0.2437, 0.9095, -0.3366, 0.06784, 0.5547, 0.8293, 0.06784, 0.5547, 0.8293, 0.06784, 0.5547, 0.8293, 0.06784, 0.5547, 0.8293, 0.1939, 0.7237, -0.6623, 0.1939, 0.7237, -0.6623, 0.1939, 0.7237, -0.6623, 0.1939, 0.7237, -0.6623, 0.7071, 0.7071, -1.683e-07, 0.7071, 0.7071, -1.683e-07, 0.7071, 0.7071, -1.683e-07, 0.7071, 0.7071, -1.683e-07, -0.0107, 0.06871, 0.9976, -0.0107, 0.06871, 0.9976, -0.0107, 0.06871, 0.9976, -0.0107, 0.06871, 0.9976, -0.01566, 0.2482, -0.9686, -0.01566, 0.2482, -0.9686, -0.01566, 0.2482, -0.9686, 0.6658, 0.6658, -0.3366, 0.6658, 0.6658, -0.3366, 0.6658, 0.6658, -0.3366, 0.6658, 0.6658, -0.3366, 0.4837, 0.4862, 0.7278, 0.4837, 0.4862, 0.7278, 0.4837, 0.4862, 0.7278, 0.4837, 0.4862, 0.7278, 0.5279, 0.5457, -0.6508, 0.5279, 0.5457, -0.6508, 0.5279, 0.5457, -0.6508, 0.5279, 0.5457, -0.6508, 0.6619, 0.6635, 0.3489, 0.6619, 0.6635, 0.3489, 0.6619, 0.6635, 0.3489, 0.6619, 0.6635, 0.3489, -0.3883, -0.1698, 0.9057, -0.3883, -0.1698, 0.9057, -0.3883, -0.1698, 0.9057, 0.2285, 0.2447, -0.9423, 0.2285, 0.2447, -0.9423, 0.2285, 0.2447, -0.9423, 0.2285, 0.2447, -0.9423, 0.6605, 0.23, 0.7147, 0.6605, 0.23, 0.7147, 0.6605, 0.23, 0.7147, 0.6605, 0.23, 0.7147, 0.7454, 0.2114, -0.6322, 0.7454, 0.2114, -0.6322, 0.7454, 0.2114, -0.6322, 0.7454, 0.2114, -0.6322, 0.9114, 0.2707, 0.3098, 0.9114, 0.2707, 0.3098, 0.9114, 0.2707, 0.3098, 0.9114, 0.2707, 0.3098, -0.4675, -0.01688, 0.8838, -0.4675, -0.01688, 0.8838, -0.4675, -0.01688, 0.8838, 0.326, 0.1529, -0.9329, 0.326, 0.1529, -0.9329, 0.326, 0.1529, -0.9329, 0.326, 0.1529, -0.9329, 0.9659, 0.2588, 1.052e-07, 0.9659, 0.2588, 1.052e-07, 0.9659, 0.2588, 1.052e-07, 0.9659, 0.2588, 1.052e-07, 0.07591, 0.114, 0.9906, 0.07591, 0.114, 0.9906, 0.07591, 0.114, 0.9906, 0.07591, 0.114, 0.9906, -0.1818, 0.1537, -0.9713, -0.182, 0.1534, -0.9713, -0.1818, 0.1537, -0.9713, 0.9095, 0.2437, -0.3366, 0.9095, 0.2437, -0.3366, 0.9095, 0.2437, -0.3366, 0.9095, 0.2437, -0.3366, -0.4345, 0.3544, 0.828, -0.4345, 0.3544, 0.828, -0.4345, 0.3544, 0.828, 0.3716, -0.1544, -0.9155, 0.3716, -0.1544, -0.9155, 0.3716, -0.1544, -0.9155, 0.3716, -0.1544, -0.9155, 0.9665, -0.2565, -0.003458, 0.9665, -0.2565, -0.003458, 0.9665, -0.2565, -0.003458, 0.9665, -0.2565, -0.003458, 0.1778, 0.1464, 0.9731, 0.1778, 0.1464, 0.9731, 0.1778, 0.1464, 0.9731, 0.1778, 0.1464, 0.9731, -0.02894, -0.249, -0.9681, -0.02894, -0.249, -0.9681, -0.02894, -0.249, -0.9681, 0.9095, -0.2437, -0.3366, 0.9095, -0.2437, -0.3366, 0.9095, -0.2437, -0.3366, 0.9095, -0.2437, -0.3366, 0.7068, -0.07285, 0.7036, 0.7068, -0.07285, 0.7036, 0.7068, -0.07285, 0.7036, 0.7068, -0.07285, 0.7036, 0.7344, -0.2193, -0.6423, 0.7344, -0.2193, -0.6423, 0.7344, -0.2193, -0.6423, 0.7344, -0.2193, -0.6423, 0.9509, -0.2131, 0.2244, 0.9509, -0.2131, 0.2244, 0.9509, -0.2131, 0.2244, 0.9509, -0.2131, 0.2244, 0.6682, -0.6591, -0.3451, 0.6682, -0.6591, -0.3451, 0.6682, -0.6591, -0.3451, 0.6682, -0.6591, -0.3451, 0.4419, -0.5384, 0.7176, 0.4419, -0.5384, 0.7176, 0.4419, -0.5384, 0.7176, 0.4419, -0.5384, 0.7176, 0.5298, -0.53, -0.6622, 0.5298, -0.53, -0.6622, 0.5298, -0.53, -0.6622, 0.5298, -0.53, -0.6622, 0.6407, -0.7217, 0.2622, 0.6407, -0.7217, 0.2622, 0.6407, -0.7217, 0.2622, 0.6407, -0.7217, 0.2622, -0.56, 0.1594, 0.813, -0.56, 0.1594, 0.813, -0.56, 0.1594, 0.813, 0.241, -0.2839, -0.9281, 0.241, -0.2839, -0.9281, 0.241, -0.2839, -0.9281, 0.241, -0.2839, -0.9281, 0.7127, -0.7015, 0.001866, 0.7127, -0.7015, 0.001866, 0.7127, -0.7015, 0.001866, 0.7127, -0.7015, 0.001866, 0.0219, -0.1461, 0.989, 0.0219, -0.1461, 0.989, 0.0219, -0.1461, 0.989, 0.0219, -0.1461, 0.989, 0.1756, 0.1855, -0.9668, 0.1756, 0.1855, -0.9668, 0.1756, 0.1855, -0.9668, 0.2295, -0.9049, 0.3586, 0.2295, -0.9049, 0.3586, 0.2295, -0.9049, 0.3586, 0.2295, -0.9049, 0.3586, -0.3924, 0.2888, 0.8733, -0.3924, 0.2888, 0.8733, -0.3924, 0.2888, 0.8733, 0.07891, -0.3323, -0.9399, 0.07891, -0.3323, -0.9399, 0.07891, -0.3323, -0.9399, 0.07891, -0.3323, -0.9399, 0.2485, -0.9686, 0.004935, 0.2485, -0.9686, 0.004935, 0.2485, -0.9686, 0.004935, 0.2485, -0.9686, 0.004935, -0.2451, -0.08159, 0.9661, -0.2451, -0.08159, 0.9661, -0.2451, -0.08159, 0.9661, -0.2451, -0.08159, 0.9661, -0.1766, -0.08167, -0.9809, -0.1766, -0.08167, -0.9809, -0.1766, -0.08167, -0.9809, 0.2367, -0.9082, -0.3451, 0.2367, -0.9082, -0.3451, 0.2367, -0.9082, -0.3451, 0.2367, -0.9082, -0.3451, 0.0719, -0.6793, 0.7303, 0.0719, -0.6793, 0.7303, 0.0719, -0.6793, 0.7303, 0.0719, -0.6793, 0.7303, 0.1939, -0.7237, -0.6623, 0.1939, -0.7237, -0.6623, 0.1939, -0.7237, -0.6623, 0.1939, -0.7237, -0.6623, 0.2699, -0.04025, 0.9621, 0.2699, -0.04025, 0.9621, 0.2699, -0.04025, 0.9621, 0.2699, -0.04025, 0.9621, 0.02508, 0.2478, -0.9685, 0.02508, 0.2478, -0.9685, 0.02508, 0.2478, -0.9685, -0.2367, -0.9082, -0.3451, -0.2367, -0.9082, -0.3451, -0.2367, -0.9082, -0.3451, -0.2367, -0.9082, -0.3451, -0.03528, -0.6998, 0.7135, -0.03528, -0.6998, 0.7135, -0.03528, -0.6998, 0.7135, -0.03528, -0.6998, 0.7135, -0.1939, -0.7237, -0.6623, -0.1939, -0.7237, -0.6623, -0.1939, -0.7237, -0.6623, -0.1939, -0.7237, -0.6623, -0.2226, -0.9064, 0.3591, -0.2226, -0.9064, 0.3591, -0.2226, -0.9064, 0.3591, -0.2226, -0.9064, 0.3591, 0.2598, 0.2962, 0.9191, 0.2598, 0.2962, 0.9191, 0.2598, 0.2962, 0.9191, -0.07539, -0.3351, -0.9392, -0.07539, -0.3351, -0.9392, -0.07539, -0.3351, -0.9392, -0.07539, -0.3351, -0.9392, -0.2481, -0.9687, 0.004255, -0.2481, -0.9687, 0.004255, -0.2481, -0.9687, 0.004255, -0.2481, -0.9687, 0.004255, -0.5298, -0.53, -0.6622, -0.5298, -0.53, -0.6622, -0.5298, -0.53, -0.6622, -0.5298, -0.53, -0.6622, -0.658, -0.6704, 0.343, -0.658, -0.6704, 0.343, -0.658, -0.6704, 0.343, -0.658, -0.6704, 0.343, 0.5684, 0.09333, 0.8174, 0.5684, 0.09333, 0.8174, 0.5684, 0.09333, 0.8174, -0.2446, -0.2958, -0.9234, -0.2446, -0.2958, -0.9234, -0.2446, -0.2958, -0.9234, -0.2446, -0.2958, -0.9234, -0.713, -0.7012, 0.001233, -0.713, -0.7012, 0.001233, -0.713, -0.7012, 0.001233, -0.713, -0.7012, 0.001233, 0.07907, 0.0006617, 0.9969, 0.07907, 0.0006617, 0.9969, 0.07907, 0.0006617, 0.9969, 0.07907, 0.0006617, 0.9969, 0.1989, 0.1491, -0.9686, 0.1989, 0.1491, -0.9686, 0.1989, 0.1491, -0.9686, -0.6682, -0.6591, -0.3451, -0.6682, -0.6591, -0.3451, -0.6682, -0.6591, -0.3451, -0.6682, -0.6591, -0.3451, -0.4827, -0.5753, 0.6604, -0.4827, -0.5753, 0.6604, -0.4827, -0.5753, 0.6604, -0.4827, -0.5753, 0.6604, -0.3823, -0.1477, -0.9122, -0.3823, -0.1477, -0.9122, -0.3823, -0.1477, -0.9122, -0.3823, -0.1477, -0.9122, -0.9665, -0.2565, -0.003458, -0.9665, -0.2565, -0.003458, -0.9665, -0.2565, -0.003458, -0.9665, -0.2565, -0.003458, -0.03432, 0.05099, 0.9981, -0.03432, 0.05099, 0.9981, -0.03432, 0.05099, 0.9981, -0.03432, 0.05099, 0.9981, -0.9095, -0.2437, -0.3366, -0.9095, -0.2437, -0.3366, -0.9095, -0.2437, -0.3366, -0.9095, -0.2437, -0.3366, -0.7229, -0.1243, 0.6797, -0.7229, -0.1243, 0.6797, -0.7229, -0.1243, 0.6797, -0.7229, -0.1243, 0.6797, -0.7344, -0.2193, -0.6423, -0.7344, -0.2193, -0.6423, -0.7344, -0.2193, -0.6423, -0.7344, -0.2193, -0.6423, -0.9133, -0.2506, 0.3211, -0.9133, -0.2506, 0.3211, -0.9133, -0.2506, 0.3211, -0.9133, -0.2506, 0.3211, 0.5424, 0.1427, 0.8279, 0.5424, 0.1427, 0.8279, 0.5424, 0.1427, 0.8279, -0.9095, 0.2437, -0.3366, -0.9095, 0.2437, -0.3366, -0.9095, 0.2437, -0.3366, -0.9095, 0.2437, -0.3366, -0.6045, 0.2633, 0.7518, -0.6045, 0.2633, 0.7518, -0.6045, 0.2633, 0.7518, -0.6045, 0.2633, 0.7518, -0.7454, 0.2114, -0.6322, -0.7454, 0.2114, -0.6322, -0.7454, 0.2114, -0.6322, -0.7454, 0.2114, -0.6322, -0.9004, 0.2722, 0.3394, -0.9004, 0.2722, 0.3394, -0.9004, 0.2722, 0.3394, -0.9004, 0.2722, 0.3394, 0.5433, 0.122, 0.8306, 0.5433, 0.122, 0.8306, 0.5433, 0.122, 0.8306, -0.3366, 0.1467, -0.9301, -0.3366, 0.1467, -0.9301, -0.3366, 0.1467, -0.9301, -0.3366, 0.1467, -0.9301, -0.9659, 0.2588, -6.568e-08, -0.9659, 0.2588, -6.568e-08, -0.9659, 0.2588, -6.568e-08, -0.9659, 0.2588, -6.568e-08, 0.002262, 0.1894, 0.9819, 0.002262, 0.1894, 0.9819, 0.002262, 0.1894, 0.9819, 0.002262, 0.1894, 0.9819, -0.6555, 0.6563, 0.3736, -0.6555, 0.6563, 0.3736, -0.6555, 0.6563, 0.3736, -0.6555, 0.6563, 0.3736, 0.4671, -0.03463, 0.8835, 0.4671, -0.03463, 0.8835, 0.4671, -0.03463, 0.8835, -0.2319, 0.257, -0.9382, -0.2319, 0.257, -0.9382, -0.2319, 0.257, -0.9382, -0.2319, 0.257, -0.9382, -0.7071, 0.7071, -7.43e-08, -0.7071, 0.7071, -7.43e-08, -0.7071, 0.7071, -7.43e-08, -0.7071, 0.7071, -7.43e-08, 0.06105, 0.04228, 0.9972, 0.06105, 0.04228, 0.9972, 0.06105, 0.04228, 0.9972, 0.06105, 0.04228, 0.9972, 0.1152, -0.2062, -0.9717, 0.1152, -0.2062, -0.9717, 0.1152, -0.2062, -0.9717, -0.6658, 0.6658, -0.3366, -0.6658, 0.6658, -0.3366, -0.6658, 0.6658, -0.3366, -0.6658, 0.6658, -0.3366, -0.4437, 0.4404, 0.7805, -0.4437, 0.4404, 0.7805, -0.4437, 0.4404, 0.7805, -0.4437, 0.4404, 0.7805, -0.5279, 0.5457, -0.6508, -0.5279, 0.5457, -0.6508, -0.5279, 0.5457, -0.6508, -0.5279, 0.5457, -0.6508, 0.1471, 0.05525, 0.9876, 0.1471, 0.05525, 0.9876, 0.1471, 0.05525, 0.9876, 0.1471, 0.05525, 0.9876, -0.2437, 0.9095, -0.3366, -0.2437, 0.9095, -0.3366, -0.2437, 0.9095, -0.3366, -0.2437, 0.9095, -0.3366, -0.05659, 0.5618, 0.8254, -0.05659, 0.5618, 0.8254, -0.05659, 0.5618, 0.8254, -0.05659, 0.5618, 0.8254, -0.1939, 0.7237, -0.6623, -0.1939, 0.7237, -0.6623, -0.1939, 0.7237, -0.6623, -0.1939, 0.7237, -0.6623, -0.2373, 0.8977, 0.3712, -0.2373, 0.8977, 0.3712, -0.2373, 0.8977, 0.3712, -0.2373, 0.8977, 0.3712, 0.1552, -0.2473, 0.9564, 0.1552, -0.2473, 0.9564, 0.1552, -0.2473, 0.9564, -0.07264, 0.3387, -0.9381, -0.07264, 0.3387, -0.9381, -0.07264, 0.3387, -0.9381, -0.07264, 0.3387, -0.9381, -0.2588, 0.9659, -4.166e-07, -0.2588, 0.9659, -4.166e-07, -0.2588, 0.9659, -4.166e-07, -0.2588, 0.9659, -4.166e-07, -0.09889, -0.2102, -0.9726, -0.09889, -0.2102, -0.9726, -0.09889, -0.2102, -0.9726, -0.1766, 0.1619, -0.9709, -0.1818, 0.1537, -0.9713, -0.1818, 0.1537, -0.9713, 0.03896, -0.2483, -0.9679, 0.03896, -0.2483, -0.9679, 0.03896, -0.2483, -0.9679, 0.1756, -0.1073, -0.9786, 0.1756, -0.1073, -0.9786, 0.1756, -0.1073, -0.9786, -0.2724, -0.4583, 0.846, -0.2724, -0.4583, 0.846, -0.2724, -0.4583, 0.846, -0.5395, 0.2905, 0.7903, -0.5395, 0.2905, 0.7903, -0.5395, 0.2905, 0.7903, -0.5395, 0.2905, 0.7903, 0.2533, -0.405, 0.8785, 0.2533, -0.405, 0.8785, 0.2533, -0.405, 0.8785, 0.5377, 0.3311, 0.7754, 0.5377, 0.3311, 0.7754, 0.5377, 0.3311, 0.7754, 0.5377, 0.3311, 0.7754, -0.04908, 0.3274, -0.9436, -0.04908, 0.3274, -0.9436, -0.04908, 0.3274, -0.9436, 0.394, -0.189, -0.8995, 0.394, -0.189, -0.8995, 0.394, -0.189, -0.8995, 0.394, -0.189, -0.8995, 0.09571, 0.3453, -0.9336, 0.09571, 0.3453, -0.9336, 0.09571, 0.3453, -0.9336, -0.3938, -0.2356, -0.8885, -0.3938, -0.2356, -0.8885, -0.3938, -0.2356, -0.8885, -0.3938, -0.2356, -0.8885, 0.9618, -0.2703, -0.04369, 0.9618, -0.2703, -0.04369, 0.9618, -0.2703, -0.04369, 0.9618, -0.2703, -0.04369, -0.8762, -0.4682, -0.1147, -0.8762, -0.4682, -0.1147, -0.8762, -0.4682, -0.1147, -0.8762, -0.4682, -0.1147, -0.1522, 0.9879, -0.02972, -0.1522, 0.9879, -0.02972, -0.1522, 0.9879, -0.02972, -0.1522, 0.9879, -0.02972, 0.9929, 0.04354, -0.1109, 0.9929, 0.04354, -0.1109, 0.9929, 0.04354, -0.1109, 0.9929, 0.04354, -0.1109, -0.993, -0.09718, -0.06686, -0.993, -0.09718, -0.06686, -0.993, -0.09718, -0.06686, -0.993, -0.09718, -0.06686, 0.1051, 0.9923, -0.06551, 0.1051, 0.9923, -0.06551, 0.1051, 0.9923, -0.06551, 0.1051, 0.9923, -0.06551, 0.2296, 0.3261, 0.917, 0.2296, 0.3261, 0.917, 0.2296, 0.3261, 0.917, 0.4388, -0.2781, 0.8545, 0.4388, -0.2781, 0.8545, 0.4388, -0.2781, 0.8545, 0.4388, -0.2781, 0.8545, -0.2127, 0.2653, 0.9404, -0.2127, 0.2653, 0.9404, -0.2127, 0.2653, 0.9404, -0.4445, -0.3157, 0.8383, -0.4445, -0.3157, 0.8383, -0.4445, -0.3157, 0.8383, -0.4445, -0.3157, 0.8383, 0.04064, -0.1732, -0.984, 0.04064, -0.1732, -0.984, 0.04064, -0.1732, -0.984, -0.2687, 0.09711, -0.9583, -0.2687, 0.09711, -0.9583, -0.2687, 0.09711, -0.9583, -0.2687, 0.09711, -0.9583, -0.07942, -0.1932, -0.9779, -0.07942, -0.1932, -0.9779, -0.07942, -0.1932, -0.9779, 0.271, 0.1313, -0.9536, 0.271, 0.1313, -0.9536, 0.271, 0.1313, -0.9536, 0.271, 0.1313, -0.9536, -0.9439, 0.3298, -0.01505, -0.9439, 0.3298, -0.01505, -0.9439, 0.3298, -0.01505, -0.9439, 0.3298, -0.01505, 0.8276, 0.557, -0.06975, 0.8276, 0.557, -0.06975, 0.8276, 0.557, -0.06975, 0.8276, 0.557, -0.06975, -0.2224, -0.5461, -0.8077, -0.2224, -0.5461, -0.8077, -0.2224, -0.5461, -0.8077, -0.2224, -0.5461, -0.8077, -0.9902, -0.07221, -0.1199, -0.9902, -0.07221, -0.1199, -0.9902, -0.07221, -0.1199, -0.9902, -0.07221, -0.1199, 0.9881, 0.1226, -0.09315, 0.9881, 0.1226, -0.09315, 0.9881, 0.1226, -0.09315, 0.9881, 0.1226, -0.09315, 0.34, -0.5053, -0.7931, 0.34, -0.5053, -0.7931, 0.34, -0.5053, -0.7931, 0.34, -0.5053, -0.7931, 0.1841, -0.2514, 0.9502, 0.1841, -0.2514, 0.9502, 0.1841, -0.2514, 0.9502, -0.3774, -0.4952, 0.7825, -0.3774, -0.4952, 0.7825, -0.3774, -0.4952, 0.7825, -0.3774, -0.4952, 0.7825, 0.09493, 0.2456, 0.9647, 0.09493, 0.2456, 0.9647, 0.09493, 0.2456, 0.9647, -0.4571, 0.4594, 0.7616, -0.4571, 0.4594, 0.7616, -0.4571, 0.4594, 0.7616, -0.4571, 0.4594, 0.7616, -0.005867, -0.0464, -0.9989, -0.005867, -0.0464, -0.9989, -0.005867, -0.0464, -0.9989, 0.2359, 0.3098, -0.9211, 0.2359, 0.3098, -0.9211, 0.2359, 0.3098, -0.9211, 0.2359, 0.3098, -0.9211, -0.03343, 0.08848, -0.9955, -0.03343, 0.08848, -0.9955, -0.03343, 0.08848, -0.9955, 0.2974, -0.2855, -0.9111, 0.2974, -0.2855, -0.9111, 0.2974, -0.2855, -0.9111, 0.2974, -0.2855, -0.9111, 0.2478, 0.9686, 0.02102, 0.2478, 0.9686, 0.02102, 0.2478, 0.9686, 0.02102, 0.2478, 0.9686, 0.02102, 0.5583, -0.8297, -0.003948, 0.5583, -0.8297, -0.003948, 0.5583, -0.8297, -0.003948, 0.5583, -0.8297, -0.003948, -0.4243, 0.2336, -0.8748, -0.4243, 0.2336, -0.8748, -0.4243, 0.2336, -0.8748, -0.4243, 0.2336, -0.8748, -0.09474, 0.9891, -0.1129, -0.09474, 0.9891, -0.1129, -0.09474, 0.9891, -0.1129, -0.09474, 0.9891, -0.1129, 0.1703, -0.983, -0.06928, 0.1703, -0.983, -0.06928, 0.1703, -0.983, -0.06928, 0.1703, -0.983, -0.06928, -0.3503, -0.4022, -0.8459, -0.3503, -0.4022, -0.8459, -0.3503, -0.4022, -0.8459, -0.3503, -0.4022, -0.8459, -0.2104, 0.1949, 0.958, -0.2104, 0.1949, 0.958, -0.2104, 0.1949, 0.958, 0.3335, 0.4917, 0.8044, 0.3335, 0.4917, 0.8044, 0.3335, 0.4917, 0.8044, 0.3335, 0.4917, 0.8044, -0.06969, -0.2266, 0.9715, -0.06969, -0.2266, 0.9715, -0.06969, -0.2266, 0.9715, 0.5157, -0.347, 0.7833, 0.5157, -0.347, 0.7833, 0.5157, -0.347, 0.7833, 0.5157, -0.347, 0.7833, 0.001079, 0.04094, -0.9992, 0.001079, 0.04094, -0.9992, 0.001079, 0.04094, -0.9992, -0.2049, -0.3023, -0.9309, -0.2049, -0.3023, -0.9309, -0.2049, -0.3023, -0.9309, -0.2049, -0.3023, -0.9309, 0.04232, -0.07224, -0.9965, 0.04232, -0.07224, -0.9965, 0.04232, -0.07224, -0.9965, -0.3283, 0.2102, -0.9209, -0.3283, 0.2102, -0.9209, -0.3283, 0.2102, -0.9209, -0.3283, 0.2102, -0.9209, -0.1666, -0.9857, 0.0238, -0.1666, -0.9857, 0.0238, -0.1666, -0.9857, 0.0238, -0.1666, -0.9857, 0.0238, -0.7045, 0.7097, -0.004347, -0.7045, 0.7097, -0.004347, -0.7045, 0.7097, -0.004347, -0.7045, 0.7097, -0.004347, 0.449, -0.1474, -0.8813, 0.449, -0.1474, -0.8813, 0.449, -0.1474, -0.8813, 0.449, -0.1474, -0.8813, 0.2238, -0.966, -0.1293, 0.2238, -0.966, -0.1293, 0.2238, -0.966, -0.1293, 0.2238, -0.966, -0.1293, -0.3088, 0.9478, -0.07927, -0.3088, 0.9478, -0.07927, -0.3088, 0.9478, -0.07927, -0.3088, 0.9478, -0.07927, 0.3124, 0.4012, -0.8611, 0.3124, 0.4012, -0.8611, 0.3124, 0.4012, -0.8611, 0.3124, 0.4012, -0.8611, 0.3868, 0.9221, 0.009211, 0.3868, 0.9221, 0.009211, 0.3868, 0.9221, 0.009211, 0.3868, 0.9221, 0.009211, 0.9252, 0.3786, 0.02534, 0.9252, 0.3786, 0.02534, 0.9252, 0.3786, 0.02534, 0.9252, 0.3786, 0.02534, 0.9252, -0.3786, 0.02534, 0.9252, -0.3786, 0.02534, 0.9252, -0.3786, 0.02534, 0.9252, -0.3786, 0.02534, 0.3868, -0.9221, 0.009211, 0.3868, -0.9221, 0.009211, 0.3868, -0.9221, 0.009211, 0.3868, -0.9221, 0.009211, -0.3871, -0.922, -0.00708, -0.3871, -0.922, -0.00708, -0.3871, -0.922, -0.00708, -0.3871, -0.922, -0.00708, -0.9257, -0.3781, -0.01297, -0.9257, -0.3781, -0.01297, -0.9257, -0.3781, -0.01297, -0.9257, -0.3781, -0.01297, -0.911, 0.3816, -0.1563, -0.911, 0.3816, -0.1563, -0.911, 0.3816, -0.1563, -0.911, 0.3816, -0.1563, -0.9257, 0.3781, -0.01297, -0.9257, 0.3781, -0.01297, -0.9257, 0.3781, -0.01297, -0.9257, 0.3781, -0.01297, -0.3871, 0.922, -0.00708, -0.3871, 0.922, -0.00708, -0.3871, 0.922, -0.00708, -0.3871, 0.922, -0.00708, 1.716e-07, 0.0, -1.0, 1.716e-07, 0.0, -1.0, 1.716e-07, 0.0, -1.0, 1.716e-07, 0.0, -1.0, 1.716e-07, 0.0, -1.0, 1.716e-07, 0.0, -1.0, 1.716e-07, 0.0, -1.0, 1.716e-07, 0.0, -1.0, -0.2474, 1.872e-08, 0.9689, -0.2474, 1.872e-08, 0.9689, -0.2474, 1.872e-08, 0.9689, -0.2474, 1.872e-08, 0.9689, -0.2474, 1.872e-08, 0.9689, -0.2474, 1.872e-08, 0.9689, -0.2474, 1.872e-08, 0.9689, -0.2474, 1.872e-08, 0.9689, 0.8745, 0.3816, 0.2995, 0.8745, 0.3816, 0.2995, 0.8745, 0.3816, 0.2995, 0.8745, 0.3816, 0.2995, -0.388, -0.9214, -0.02284, -0.388, -0.9214, -0.02284, -0.388, -0.9214, -0.02284, -0.388, -0.9214, -0.02284, -0.388, 0.9214, -0.02284, -0.388, 0.9214, -0.02284, -0.388, 0.9214, -0.02284, -0.388, 0.9214, -0.02284, 0.3515, 0.9214, 0.166, 0.3515, 0.9214, 0.166, 0.3515, 0.9214, 0.166, 0.3515, 0.9214, 0.166, 0.8745, -0.3816, 0.2995, 0.8745, -0.3816, 0.2995, 0.8745, -0.3816, 0.2995, 0.8745, -0.3816, 0.2995, -0.911, -0.3816, -0.1563, -0.911, -0.3816, -0.1563, -0.911, -0.3816, -0.1563, -0.911, -0.3816, -0.1563, 0.3515, -0.9214, 0.166, 0.3515, -0.9214, 0.166, 0.3515, -0.9214, 0.166, 0.3515, -0.9214, 0.166])] * 3)])

# ---- objects
ob_sphere_016 = bpy.data.objects.new('Sphere.016', me_sphere_021)

# ---- transforms, parenting, visibility, modifiers, constraints
ob_sphere_016.location = (0.0, 0.0, 1.0)
ob_sphere_016.rotation_euler = (7.55e-08, -2.018e-21, 3.142)
ob_sphere_016.color = (0.8, 0.8, 0.8, 1.0)
ob_sphere_016.lineart.crease_threshold = 0.0

# ---- collection membership
col_collection.objects.link(ob_sphere_016)

# ---- scene / render settings (as saved in the file)
scene.frame_start = 1; scene.frame_end = 250; scene.frame_set(1)
scene.render.engine = 'BLENDER_EEVEE_NEXT'
scene.cycles.use_denoising = False
scene.cycles.samples = 128
scene.cycles.sampling_pattern = 'TABULATED_SOBOL'
scene.cycles.use_adaptive_sampling = False
scene.cycles.use_light_tree = False
scene.view_settings.view_transform = 'Filmic'
bpy.context.view_layer.update()

# ---- added for rendering (the .blend has no active camera and no usable light): camera, sun
cam_auto = bpy.data.cameras.new('AutoCamera')
cam_auto.lens = 50.0
cam_auto.sensor_width = 36.0
cam_auto.clip_end = 1000.0
ob_auto_camera = bpy.data.objects.new('AutoCamera', cam_auto)
scene.collection.objects.link(ob_auto_camera)
ob_auto_camera.location = (3.18101, -3.81721, 3.62361)
ob_auto_camera.rotation_euler = (1.09748, -7.21219e-08, 0.694738)
scene.camera = ob_auto_camera
light_auto_sun = bpy.data.lights.new('AutoSun', 'SUN')
light_auto_sun.energy = 3.0
light_auto_sun.angle = 0.0523599
ob_auto_sun = bpy.data.objects.new('AutoSun', light_auto_sun)
scene.collection.objects.link(ob_auto_sun)
ob_auto_sun.rotation_euler = (0.872665, 0.174533, 0.523599)
bpy.context.view_layer.update()
